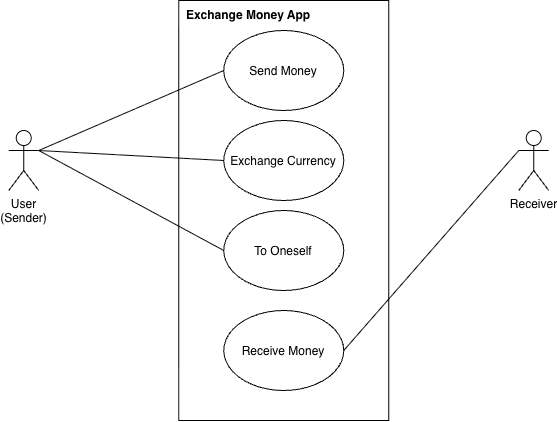

The diagram above was exported from draw.io. Its source (the exported page's mxGraphModel, read from the mxfile embedded in the PNG):
<mxGraphModel dx="1341" dy="924" grid="1" gridSize="10" guides="1" tooltips="1" connect="1" arrows="1" fold="1" page="1" pageScale="1" pageWidth="850" pageHeight="1100" background="light-dark(#FFFFFF,#121212)" math="0" shadow="0">
  <root>
    <mxCell id="0" />
    <mxCell id="1" parent="0" />
    <mxCell id="AhIf77aW-CghZWdt5qIR-1" parent="1" style="shape=umlActor;verticalLabelPosition=bottom;verticalAlign=top;html=1;outlineConnect=0;" value="User&lt;div&gt;(Sender)&lt;/div&gt;" vertex="1">
      <mxGeometry height="60" width="30" x="120" y="250" as="geometry" />
    </mxCell>
    <mxCell id="AhIf77aW-CghZWdt5qIR-2" parent="1" style="rounded=0;whiteSpace=wrap;html=1;" value="" vertex="1">
      <mxGeometry height="420" width="210" x="290" y="120" as="geometry" />
    </mxCell>
    <mxCell id="AhIf77aW-CghZWdt5qIR-3" parent="1" style="ellipse;whiteSpace=wrap;html=1;shapeInside=1;" value="Send Money" vertex="1">
      <mxGeometry height="80" width="120" x="335" y="150" as="geometry" />
    </mxCell>
    <mxCell id="AhIf77aW-CghZWdt5qIR-4" parent="1" style="ellipse;whiteSpace=wrap;html=1;shapeInside=1;" value="Exchange Currency" vertex="1">
      <mxGeometry height="80" width="120" x="335" y="240" as="geometry" />
    </mxCell>
    <mxCell id="AhIf77aW-CghZWdt5qIR-5" parent="1" style="ellipse;whiteSpace=wrap;html=1;shapeInside=1;" value="To Oneself" vertex="1">
      <mxGeometry height="80" width="120" x="335" y="330" as="geometry" />
    </mxCell>
    <mxCell id="AhIf77aW-CghZWdt5qIR-6" parent="1" style="ellipse;whiteSpace=wrap;html=1;shapeInside=1;" value="Receive Money" vertex="1">
      <mxGeometry height="80" width="120" x="335" y="430" as="geometry" />
    </mxCell>
    <mxCell id="AhIf77aW-CghZWdt5qIR-7" parent="1" style="text;html=1;whiteSpace=wrap;strokeColor=none;fillColor=none;align=center;verticalAlign=middle;rounded=0;fontStyle=1" value="Exchange Money App" vertex="1">
      <mxGeometry height="30" width="140" x="290" y="120" as="geometry" />
    </mxCell>
    <mxCell id="AhIf77aW-CghZWdt5qIR-8" parent="1" style="shape=umlActor;verticalLabelPosition=bottom;verticalAlign=top;html=1;outlineConnect=0;" value="Receiver" vertex="1">
      <mxGeometry height="60" width="30" x="630" y="250" as="geometry" />
    </mxCell>
    <mxCell id="AhIf77aW-CghZWdt5qIR-10" edge="1" parent="1" source="AhIf77aW-CghZWdt5qIR-1" style="endArrow=none;html=1;rounded=0;entryX=0;entryY=0.5;entryDx=0;entryDy=0;exitX=1;exitY=0.3333333333333333;exitDx=0;exitDy=0;exitPerimeter=0;" target="AhIf77aW-CghZWdt5qIR-3" value="">
      <mxGeometry height="50" relative="1" width="50" as="geometry">
        <mxPoint x="150" y="330" as="sourcePoint" />
        <mxPoint x="220.71067811865476" y="280" as="targetPoint" />
      </mxGeometry>
    </mxCell>
    <mxCell id="AhIf77aW-CghZWdt5qIR-12" edge="1" parent="1" source="AhIf77aW-CghZWdt5qIR-1" style="endArrow=none;html=1;rounded=0;exitX=1;exitY=0.3333333333333333;exitDx=0;exitDy=0;exitPerimeter=0;entryX=0;entryY=0.5;entryDx=0;entryDy=0;" target="AhIf77aW-CghZWdt5qIR-4" value="">
      <mxGeometry height="50" relative="1" width="50" as="geometry">
        <mxPoint x="150" y="320" as="sourcePoint" />
        <mxPoint x="200" y="270" as="targetPoint" />
      </mxGeometry>
    </mxCell>
    <mxCell id="AhIf77aW-CghZWdt5qIR-13" edge="1" parent="1" source="AhIf77aW-CghZWdt5qIR-1" style="endArrow=none;html=1;rounded=0;entryX=0;entryY=0.5;entryDx=0;entryDy=0;exitX=1;exitY=0.3333333333333333;exitDx=0;exitDy=0;exitPerimeter=0;" target="AhIf77aW-CghZWdt5qIR-5" value="">
      <mxGeometry height="50" relative="1" width="50" as="geometry">
        <mxPoint x="160" y="280" as="sourcePoint" />
        <mxPoint x="345" y="290" as="targetPoint" />
      </mxGeometry>
    </mxCell>
    <mxCell id="AhIf77aW-CghZWdt5qIR-14" edge="1" parent="1" source="AhIf77aW-CghZWdt5qIR-6" style="endArrow=none;html=1;rounded=0;exitX=1;exitY=0.5;exitDx=0;exitDy=0;entryX=0;entryY=0.3333333333333333;entryDx=0;entryDy=0;entryPerimeter=0;" target="AhIf77aW-CghZWdt5qIR-8" value="">
      <mxGeometry height="50" relative="1" width="50" as="geometry">
        <mxPoint x="560" y="490" as="sourcePoint" />
        <mxPoint x="610" y="440" as="targetPoint" />
      </mxGeometry>
    </mxCell>
  </root>
</mxGraphModel>